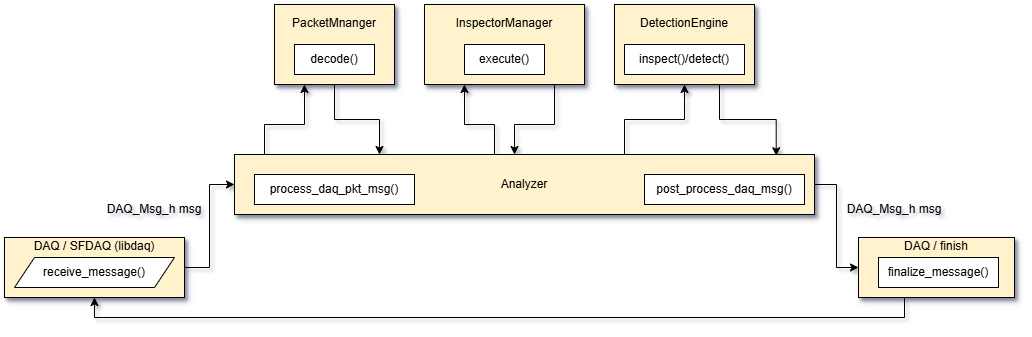

The diagram above was exported from draw.io. Its source (the exported page's mxGraphModel, read from the mxfile embedded in the PNG):
<mxGraphModel dx="2102" dy="668" grid="1" gridSize="10" guides="1" tooltips="1" connect="1" arrows="1" fold="1" page="1" pageScale="1" pageWidth="827" pageHeight="1169" math="0" shadow="0">
  <root>
    <mxCell id="0" />
    <mxCell id="1" parent="0" />
    <mxCell id="-soTG_zH_7nr4jjDvfdP-7" style="edgeStyle=orthogonalEdgeStyle;rounded=0;orthogonalLoop=1;jettySize=auto;html=1;exitX=1;exitY=0.5;exitDx=0;exitDy=0;entryX=0;entryY=0.5;entryDx=0;entryDy=0;" edge="1" parent="1" source="-soTG_zH_7nr4jjDvfdP-1" target="-soTG_zH_7nr4jjDvfdP-2">
      <mxGeometry relative="1" as="geometry">
        <mxPoint x="180" y="533" as="targetPoint" />
      </mxGeometry>
    </mxCell>
    <mxCell id="-soTG_zH_7nr4jjDvfdP-1" value="DAQ / SFDAQ (libdaq)&lt;div&gt;&lt;br&gt;&lt;/div&gt;&lt;div&gt;&lt;br&gt;&lt;/div&gt;&lt;div&gt;&lt;br&gt;&lt;/div&gt;" style="rounded=0;whiteSpace=wrap;html=1;shadow=1;fillColor=#FFF2CC;" vertex="1" parent="1">
      <mxGeometry x="-50" y="533" width="180" height="60" as="geometry" />
    </mxCell>
    <mxCell id="-soTG_zH_7nr4jjDvfdP-8" style="edgeStyle=orthogonalEdgeStyle;rounded=0;orthogonalLoop=1;jettySize=auto;html=1;exitX=0;exitY=0;exitDx=0;exitDy=0;entryX=0.25;entryY=1;entryDx=0;entryDy=0;" edge="1" parent="1" source="-soTG_zH_7nr4jjDvfdP-2" target="-soTG_zH_7nr4jjDvfdP-4">
      <mxGeometry relative="1" as="geometry">
        <Array as="points">
          <mxPoint x="210" y="450" />
          <mxPoint x="210" y="420" />
          <mxPoint x="250" y="420" />
        </Array>
      </mxGeometry>
    </mxCell>
    <mxCell id="-soTG_zH_7nr4jjDvfdP-10" style="edgeStyle=orthogonalEdgeStyle;rounded=0;orthogonalLoop=1;jettySize=auto;html=1;entryX=0.25;entryY=1;entryDx=0;entryDy=0;" edge="1" parent="1" source="-soTG_zH_7nr4jjDvfdP-2" target="-soTG_zH_7nr4jjDvfdP-5">
      <mxGeometry relative="1" as="geometry">
        <Array as="points">
          <mxPoint x="440" y="420" />
          <mxPoint x="410" y="420" />
        </Array>
      </mxGeometry>
    </mxCell>
    <mxCell id="-soTG_zH_7nr4jjDvfdP-14" style="edgeStyle=orthogonalEdgeStyle;rounded=0;orthogonalLoop=1;jettySize=auto;html=1;exitX=0.75;exitY=0;exitDx=0;exitDy=0;entryX=0.5;entryY=1;entryDx=0;entryDy=0;" edge="1" parent="1" source="-soTG_zH_7nr4jjDvfdP-2" target="-soTG_zH_7nr4jjDvfdP-6">
      <mxGeometry relative="1" as="geometry">
        <Array as="points">
          <mxPoint x="570" y="450" />
          <mxPoint x="570" y="415" />
          <mxPoint x="630" y="415" />
        </Array>
      </mxGeometry>
    </mxCell>
    <mxCell id="-soTG_zH_7nr4jjDvfdP-16" style="edgeStyle=orthogonalEdgeStyle;rounded=0;orthogonalLoop=1;jettySize=auto;html=1;entryX=0;entryY=0.5;entryDx=0;entryDy=0;exitX=1;exitY=0.5;exitDx=0;exitDy=0;" edge="1" parent="1" source="-soTG_zH_7nr4jjDvfdP-2" target="-soTG_zH_7nr4jjDvfdP-3">
      <mxGeometry relative="1" as="geometry">
        <mxPoint x="760" y="533" as="sourcePoint" />
      </mxGeometry>
    </mxCell>
    <mxCell id="-soTG_zH_7nr4jjDvfdP-2" value="Analyzer" style="rounded=0;whiteSpace=wrap;html=1;shadow=1;fillColor=#FFF2CC;" vertex="1" parent="1">
      <mxGeometry x="180" y="450" width="580" height="60" as="geometry" />
    </mxCell>
    <mxCell id="-soTG_zH_7nr4jjDvfdP-17" style="edgeStyle=orthogonalEdgeStyle;rounded=0;orthogonalLoop=1;jettySize=auto;html=1;entryX=0.5;entryY=1;entryDx=0;entryDy=0;" edge="1" parent="1" source="-soTG_zH_7nr4jjDvfdP-3" target="-soTG_zH_7nr4jjDvfdP-1">
      <mxGeometry relative="1" as="geometry">
        <Array as="points">
          <mxPoint x="850" y="613" />
          <mxPoint x="40" y="613" />
        </Array>
      </mxGeometry>
    </mxCell>
    <mxCell id="-soTG_zH_7nr4jjDvfdP-3" value="DAQ / finish&lt;div&gt;&lt;br&gt;&lt;/div&gt;&lt;div&gt;&lt;br&gt;&lt;/div&gt;&lt;div&gt;&lt;br&gt;&lt;/div&gt;" style="rounded=0;whiteSpace=wrap;html=1;shadow=1;fillColor=#FFF2CC;" vertex="1" parent="1">
      <mxGeometry x="804" y="533" width="156" height="60" as="geometry" />
    </mxCell>
    <mxCell id="-soTG_zH_7nr4jjDvfdP-9" style="edgeStyle=orthogonalEdgeStyle;rounded=0;orthogonalLoop=1;jettySize=auto;html=1;entryX=0.25;entryY=0;entryDx=0;entryDy=0;" edge="1" parent="1" source="-soTG_zH_7nr4jjDvfdP-4" target="-soTG_zH_7nr4jjDvfdP-2">
      <mxGeometry relative="1" as="geometry" />
    </mxCell>
    <mxCell id="-soTG_zH_7nr4jjDvfdP-4" value="PacketMnanger&lt;div&gt;&lt;br&gt;&lt;/div&gt;&lt;div&gt;&lt;br&gt;&lt;/div&gt;&lt;div&gt;&lt;br&gt;&lt;/div&gt;" style="rounded=0;whiteSpace=wrap;html=1;shadow=1;fillColor=#FFF2CC;" vertex="1" parent="1">
      <mxGeometry x="220" y="300" width="120" height="80" as="geometry" />
    </mxCell>
    <mxCell id="-soTG_zH_7nr4jjDvfdP-11" style="edgeStyle=orthogonalEdgeStyle;rounded=0;orthogonalLoop=1;jettySize=auto;html=1;" edge="1" parent="1" source="-soTG_zH_7nr4jjDvfdP-5" target="-soTG_zH_7nr4jjDvfdP-2">
      <mxGeometry relative="1" as="geometry">
        <Array as="points">
          <mxPoint x="500" y="420" />
          <mxPoint x="460" y="420" />
        </Array>
      </mxGeometry>
    </mxCell>
    <mxCell id="-soTG_zH_7nr4jjDvfdP-5" value="InspectorManager&lt;div&gt;&lt;br&gt;&lt;/div&gt;&lt;div&gt;&lt;br&gt;&lt;/div&gt;&lt;div&gt;&lt;br&gt;&lt;/div&gt;" style="rounded=0;whiteSpace=wrap;html=1;shadow=1;fillColor=#FFF2CC;" vertex="1" parent="1">
      <mxGeometry x="370" y="300" width="160" height="80" as="geometry" />
    </mxCell>
    <mxCell id="-soTG_zH_7nr4jjDvfdP-6" value="DetectionEngine&lt;div&gt;&lt;br&gt;&lt;/div&gt;&lt;div&gt;&lt;br&gt;&lt;/div&gt;&lt;div&gt;&lt;br&gt;&lt;/div&gt;" style="rounded=0;whiteSpace=wrap;html=1;shadow=1;fillColor=#FFF2CC;" vertex="1" parent="1">
      <mxGeometry x="560" y="300" width="140" height="80" as="geometry" />
    </mxCell>
    <mxCell id="-soTG_zH_7nr4jjDvfdP-18" style="edgeStyle=orthogonalEdgeStyle;rounded=0;orthogonalLoop=1;jettySize=auto;html=1;exitX=0.75;exitY=1;exitDx=0;exitDy=0;entryX=0.934;entryY=0.02;entryDx=0;entryDy=0;entryPerimeter=0;" edge="1" parent="1" source="-soTG_zH_7nr4jjDvfdP-6" target="-soTG_zH_7nr4jjDvfdP-2">
      <mxGeometry relative="1" as="geometry" />
    </mxCell>
    <mxCell id="-soTG_zH_7nr4jjDvfdP-19" value="receive_message()" style="shape=parallelogram;perimeter=parallelogramPerimeter;whiteSpace=wrap;html=1;fixedSize=1;" vertex="1" parent="1">
      <mxGeometry x="-40" y="553" width="160" height="30" as="geometry" />
    </mxCell>
    <mxCell id="-soTG_zH_7nr4jjDvfdP-20" value="process_daq_pkt_msg()" style="rounded=0;whiteSpace=wrap;html=1;" vertex="1" parent="1">
      <mxGeometry x="200" y="470" width="160" height="30" as="geometry" />
    </mxCell>
    <mxCell id="-soTG_zH_7nr4jjDvfdP-21" value="post_process_daq_msg()" style="rounded=0;whiteSpace=wrap;html=1;" vertex="1" parent="1">
      <mxGeometry x="590" y="470" width="160" height="30" as="geometry" />
    </mxCell>
    <mxCell id="-soTG_zH_7nr4jjDvfdP-22" value="decode()" style="rounded=0;whiteSpace=wrap;html=1;" vertex="1" parent="1">
      <mxGeometry x="240" y="340" width="80" height="30" as="geometry" />
    </mxCell>
    <mxCell id="-soTG_zH_7nr4jjDvfdP-23" value="DAQ_Msg_h msg" style="text;html=1;whiteSpace=wrap;strokeColor=none;fillColor=none;align=center;verticalAlign=middle;rounded=0;" vertex="1" parent="1">
      <mxGeometry x="50" y="490" width="100" height="30" as="geometry" />
    </mxCell>
    <mxCell id="-soTG_zH_7nr4jjDvfdP-24" value="execute()" style="rounded=0;whiteSpace=wrap;html=1;" vertex="1" parent="1">
      <mxGeometry x="410" y="340" width="80" height="30" as="geometry" />
    </mxCell>
    <mxCell id="-soTG_zH_7nr4jjDvfdP-25" value="inspect()/detect()" style="rounded=0;whiteSpace=wrap;html=1;" vertex="1" parent="1">
      <mxGeometry x="570" y="340" width="120" height="30" as="geometry" />
    </mxCell>
    <mxCell id="-soTG_zH_7nr4jjDvfdP-26" value="finalize_message()" style="rounded=0;whiteSpace=wrap;html=1;" vertex="1" parent="1">
      <mxGeometry x="824" y="553" width="120" height="30" as="geometry" />
    </mxCell>
    <mxCell id="-soTG_zH_7nr4jjDvfdP-27" value="DAQ_Msg_h msg" style="text;html=1;whiteSpace=wrap;strokeColor=none;fillColor=none;align=center;verticalAlign=middle;rounded=0;" vertex="1" parent="1">
      <mxGeometry x="790" y="490" width="100" height="30" as="geometry" />
    </mxCell>
  </root>
</mxGraphModel>